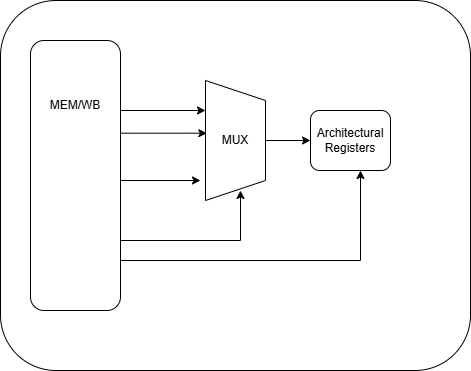

The diagram above was exported from draw.io. Its source (the exported page's mxGraphModel, read from the mxfile embedded in the PNG):
<mxGraphModel dx="1025" dy="423" grid="1" gridSize="10" guides="1" tooltips="1" connect="1" arrows="1" fold="1" page="1" pageScale="1" pageWidth="850" pageHeight="1100" math="0" shadow="0">
  <root>
    <mxCell id="0" />
    <mxCell id="1" parent="0" />
    <mxCell id="_itVRMTrVjLfRSE9Rcp5-1" parent="1" style="rounded=1;whiteSpace=wrap;html=1;movable=0;resizable=0;rotatable=0;deletable=0;editable=0;locked=1;connectable=0;" value="" vertex="1">
      <mxGeometry height="370" width="470" x="150" y="50" as="geometry" />
    </mxCell>
    <mxCell id="_itVRMTrVjLfRSE9Rcp5-4" edge="1" parent="1" source="_itVRMTrVjLfRSE9Rcp5-2" style="edgeStyle=orthogonalEdgeStyle;rounded=0;orthogonalLoop=1;jettySize=auto;html=1;exitX=1;exitY=0.25;exitDx=0;exitDy=0;entryX=0.25;entryY=1;entryDx=0;entryDy=0;" target="_itVRMTrVjLfRSE9Rcp5-3">
      <mxGeometry relative="1" as="geometry">
        <Array as="points">
          <mxPoint x="270" y="160" />
        </Array>
      </mxGeometry>
    </mxCell>
    <mxCell id="_itVRMTrVjLfRSE9Rcp5-6" edge="1" parent="1" source="_itVRMTrVjLfRSE9Rcp5-2" style="edgeStyle=orthogonalEdgeStyle;rounded=0;orthogonalLoop=1;jettySize=auto;html=1;exitX=1;exitY=0.75;exitDx=0;exitDy=0;">
      <mxGeometry relative="1" as="geometry">
        <Array as="points">
          <mxPoint x="270" y="230" />
        </Array>
        <mxPoint x="350" y="230" as="targetPoint" />
      </mxGeometry>
    </mxCell>
    <mxCell id="_itVRMTrVjLfRSE9Rcp5-9" edge="1" parent="1" source="_itVRMTrVjLfRSE9Rcp5-2" style="edgeStyle=orthogonalEdgeStyle;rounded=0;orthogonalLoop=1;jettySize=auto;html=1;exitX=1;exitY=0.75;exitDx=0;exitDy=0;">
      <mxGeometry relative="1" as="geometry">
        <Array as="points">
          <mxPoint x="270" y="290" />
          <mxPoint x="390" y="290" />
        </Array>
        <mxPoint x="390" y="240" as="targetPoint" />
      </mxGeometry>
    </mxCell>
    <mxCell id="_itVRMTrVjLfRSE9Rcp5-17" edge="1" parent="1" source="_itVRMTrVjLfRSE9Rcp5-2" style="edgeStyle=orthogonalEdgeStyle;rounded=0;orthogonalLoop=1;jettySize=auto;html=1;exitX=1;exitY=0.75;exitDx=0;exitDy=0;">
      <mxGeometry relative="1" as="geometry">
        <Array as="points">
          <mxPoint x="270" y="310" />
          <mxPoint x="510" y="310" />
        </Array>
        <mxPoint x="510" y="220" as="targetPoint" />
      </mxGeometry>
    </mxCell>
    <mxCell id="_itVRMTrVjLfRSE9Rcp5-2" parent="1" style="rounded=1;whiteSpace=wrap;html=1;" value="" vertex="1">
      <mxGeometry height="270" width="90" x="180" y="90" as="geometry" />
    </mxCell>
    <mxCell id="_itVRMTrVjLfRSE9Rcp5-16" edge="1" parent="1" source="_itVRMTrVjLfRSE9Rcp5-3" style="edgeStyle=orthogonalEdgeStyle;rounded=0;orthogonalLoop=1;jettySize=auto;html=1;exitX=0.5;exitY=0;exitDx=0;exitDy=0;">
      <mxGeometry relative="1" as="geometry">
        <mxPoint x="460" y="190" as="targetPoint" />
      </mxGeometry>
    </mxCell>
    <mxCell id="_itVRMTrVjLfRSE9Rcp5-3" parent="1" style="shape=trapezoid;perimeter=trapezoidPerimeter;whiteSpace=wrap;html=1;fixedSize=1;rotation=90;" value="" vertex="1">
      <mxGeometry height="60" width="120" x="325" y="160" as="geometry" />
    </mxCell>
    <mxCell id="_itVRMTrVjLfRSE9Rcp5-5" edge="1" parent="1" source="_itVRMTrVjLfRSE9Rcp5-2" style="edgeStyle=orthogonalEdgeStyle;rounded=0;orthogonalLoop=1;jettySize=auto;html=1;exitX=1;exitY=0.5;exitDx=0;exitDy=0;entryX=0.439;entryY=0.978;entryDx=0;entryDy=0;entryPerimeter=0;" target="_itVRMTrVjLfRSE9Rcp5-3">
      <mxGeometry relative="1" as="geometry">
        <Array as="points">
          <mxPoint x="270" y="183" />
        </Array>
      </mxGeometry>
    </mxCell>
    <mxCell id="_itVRMTrVjLfRSE9Rcp5-11" parent="1" style="rounded=1;whiteSpace=wrap;html=1;" value="" vertex="1">
      <mxGeometry height="60" width="80" x="460" y="160" as="geometry" />
    </mxCell>
    <mxCell id="_itVRMTrVjLfRSE9Rcp5-12" parent="1" style="text;html=1;whiteSpace=wrap;strokeColor=none;fillColor=none;align=center;verticalAlign=middle;rounded=0;" value="MEM/WB" vertex="1">
      <mxGeometry height="30" width="60" x="195" y="140" as="geometry" />
    </mxCell>
    <mxCell id="_itVRMTrVjLfRSE9Rcp5-13" parent="1" style="text;html=1;whiteSpace=wrap;strokeColor=none;fillColor=none;align=center;verticalAlign=middle;rounded=0;" value="Architectural Registers" vertex="1">
      <mxGeometry height="30" width="60" x="470" y="175" as="geometry" />
    </mxCell>
    <mxCell id="_itVRMTrVjLfRSE9Rcp5-18" parent="1" style="text;html=1;whiteSpace=wrap;strokeColor=none;fillColor=none;align=center;verticalAlign=middle;rounded=0;" value="MUX" vertex="1">
      <mxGeometry height="30" width="60" x="355" y="175" as="geometry" />
    </mxCell>
  </root>
</mxGraphModel>